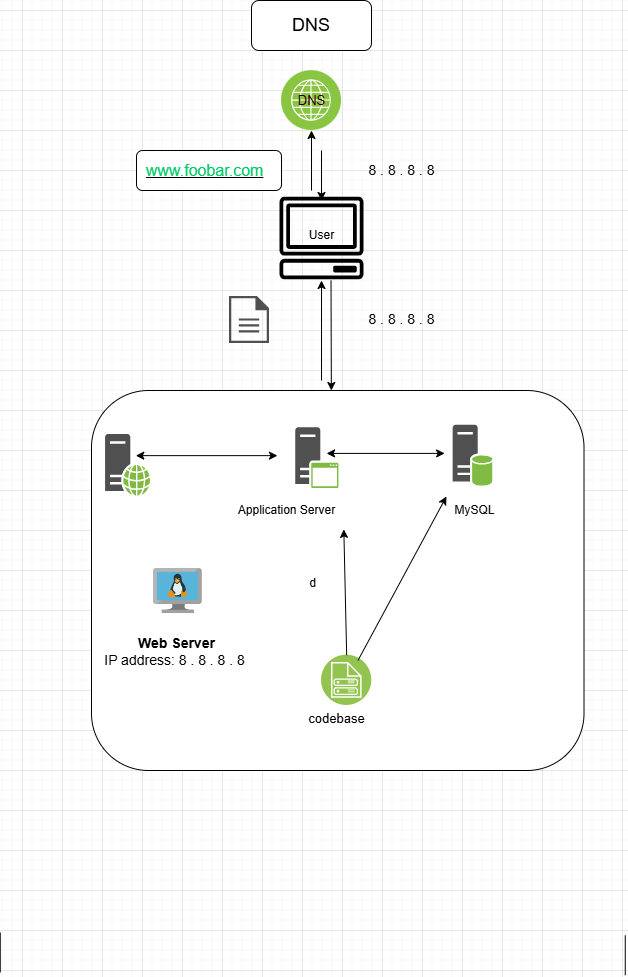

The diagram above was exported from draw.io. Its source (the exported page's mxGraphModel, read from the mxfile embedded in the PNG):
<mxGraphModel dx="1563" dy="789" grid="1" gridSize="10" guides="1" tooltips="1" connect="1" arrows="1" fold="1" page="1" pageScale="1" pageWidth="827" pageHeight="1169" math="0" shadow="0">
  <root>
    <mxCell id="0" />
    <mxCell id="1" parent="0" />
    <mxCell id="vKynNlXDxI3zSufrgbcq-3" value="&lt;font style=&quot;font-size: 18px;&quot;&gt;DNS&lt;/font&gt;" style="rounded=1;whiteSpace=wrap;html=1;" parent="1" vertex="1">
      <mxGeometry x="350" y="30" width="120" height="50" as="geometry" />
    </mxCell>
    <mxCell id="vKynNlXDxI3zSufrgbcq-11" value="" style="rounded=1;whiteSpace=wrap;html=1;" parent="1" vertex="1">
      <mxGeometry x="235" y="180" width="145" height="40" as="geometry" />
    </mxCell>
    <UserObject label="&lt;span style=&quot;orphans: 2; text-align: start; text-indent: 0px; widows: 2; float: none; display: inline !important;&quot;&gt;&lt;font color=&quot;#00cc66&quot;&gt;www.foobar.com&lt;/font&gt;&lt;/span&gt;" link="&lt;span style=&quot;color: rgb(199, 37, 78); font-family: Menlo, Monaco, Consolas, &amp;quot;Courier New&amp;quot;, monospace; font-size: 12.6px; font-style: normal; font-variant-ligatures: normal; font-variant-caps: normal; font-weight: 400; letter-spacing: normal; orphans: 2; text-align: start; text-indent: 0px; text-transform: none; widows: 2; word-spacing: 0px; -webkit-text-stroke-width: 0px; white-space: normal; background-color: rgb(249, 242, 244); text-decoration-thickness: initial; text-decoration-style: initial; text-decoration-color: initial; display: inline !important; float: none;&quot;&gt;www.foobar.com&lt;/span&gt;" id="vKynNlXDxI3zSufrgbcq-12">
      <mxCell style="text;whiteSpace=wrap;html=1;fontSize=16;verticalAlign=middle;fontStyle=4" parent="1" vertex="1">
        <mxGeometry x="242.5" y="180" width="130" height="40" as="geometry" />
      </mxCell>
    </UserObject>
    <mxCell id="vKynNlXDxI3zSufrgbcq-7" value="" style="sketch=0;outlineConnect=0;fontColor=#232F3E;gradientColor=none;strokeColor=default;fillColor=none;dashed=0;verticalLabelPosition=bottom;verticalAlign=top;align=center;html=1;fontSize=12;fontStyle=0;aspect=fixed;shape=mxgraph.aws4.resourceIcon;resIcon=mxgraph.aws4.client;strokeWidth=0;" parent="1" vertex="1">
      <mxGeometry x="367.5" y="215" width="105" height="105" as="geometry" />
    </mxCell>
    <mxCell id="vKynNlXDxI3zSufrgbcq-17" value="" style="endArrow=classic;html=1;rounded=0;" parent="1" edge="1">
      <mxGeometry width="50" height="50" relative="1" as="geometry">
        <mxPoint x="420" y="180" as="sourcePoint" />
        <mxPoint x="420" y="230" as="targetPoint" />
      </mxGeometry>
    </mxCell>
    <mxCell id="vKynNlXDxI3zSufrgbcq-18" value="&lt;font style=&quot;font-size: 14px;&quot;&gt;8 . 8 . 8 . 8&lt;/font&gt;" style="text;html=1;align=center;verticalAlign=middle;resizable=0;points=[];autosize=1;strokeColor=none;fillColor=none;" parent="1" vertex="1">
      <mxGeometry x="455" y="185" width="90" height="30" as="geometry" />
    </mxCell>
    <mxCell id="vKynNlXDxI3zSufrgbcq-21" value="&lt;font style=&quot;font-size: 14px;&quot;&gt;8 . 8 . 8 . 8&lt;/font&gt;" style="text;html=1;align=center;verticalAlign=middle;resizable=0;points=[];autosize=1;strokeColor=none;fillColor=none;" parent="1" vertex="1">
      <mxGeometry x="455" y="334" width="90" height="30" as="geometry" />
    </mxCell>
    <mxCell id="vKynNlXDxI3zSufrgbcq-24" value="" style="sketch=0;pointerEvents=1;shadow=0;dashed=0;html=1;strokeColor=none;fillColor=#505050;labelPosition=center;verticalLabelPosition=bottom;verticalAlign=top;outlineConnect=0;align=center;shape=mxgraph.office.concepts.document;" parent="1" vertex="1">
      <mxGeometry x="327.5" y="325.5" width="40" height="47" as="geometry" />
    </mxCell>
    <mxCell id="vKynNlXDxI3zSufrgbcq-25" value="" style="image;aspect=fixed;perimeter=ellipsePerimeter;html=1;align=center;shadow=0;dashed=0;fontColor=#3333FF;labelBackgroundColor=#7F00FF;fontSize=12;spacingTop=3;image=img/lib/ibm/infrastructure/channels.svg;" parent="1" vertex="1">
      <mxGeometry x="380" y="100" width="60" height="60" as="geometry" />
    </mxCell>
    <mxCell id="vKynNlXDxI3zSufrgbcq-27" value="&lt;font style=&quot;font-size: 13px;&quot; color=&quot;#330000&quot;&gt;DNS&lt;/font&gt;" style="text;html=1;align=center;verticalAlign=middle;resizable=0;points=[];autosize=1;strokeColor=none;fillColor=none;" parent="1" vertex="1">
      <mxGeometry x="385" y="115" width="50" height="30" as="geometry" />
    </mxCell>
    <mxCell id="vKynNlXDxI3zSufrgbcq-39" value="" style="endArrow=classic;html=1;rounded=0;" parent="1" edge="1">
      <mxGeometry width="50" height="50" relative="1" as="geometry">
        <mxPoint x="410" y="220" as="sourcePoint" />
        <mxPoint x="410" y="160" as="targetPoint" />
        <Array as="points" />
      </mxGeometry>
    </mxCell>
    <mxCell id="Gd6l6nNY_AkfJATcG_OG-104" value="" style="group" vertex="1" connectable="0" parent="1">
      <mxGeometry x="190" y="420" width="492.5" height="380" as="geometry" />
    </mxCell>
    <mxCell id="Gd6l6nNY_AkfJATcG_OG-59" value="" style="rounded=1;whiteSpace=wrap;html=1;" vertex="1" parent="Gd6l6nNY_AkfJATcG_OG-104">
      <mxGeometry x="0.003212633968497213" width="492.4967873660315" height="380" as="geometry" />
    </mxCell>
    <mxCell id="Gd6l6nNY_AkfJATcG_OG-60" value="" style="sketch=0;pointerEvents=1;shadow=0;dashed=0;html=1;strokeColor=none;fillColor=#505050;labelPosition=center;verticalLabelPosition=bottom;verticalAlign=top;outlineConnect=0;align=center;shape=mxgraph.office.servers.web_server_green;" vertex="1" parent="Gd6l6nNY_AkfJATcG_OG-104">
      <mxGeometry x="13.573378516774248" y="43.42857142857139" width="45.02827770203717" height="61.88571428571428" as="geometry" />
    </mxCell>
    <mxCell id="Gd6l6nNY_AkfJATcG_OG-61" value="" style="sketch=0;pointerEvents=1;shadow=0;dashed=0;html=1;strokeColor=none;fillColor=#505050;labelPosition=center;verticalLabelPosition=bottom;verticalAlign=top;outlineConnect=0;align=center;shape=mxgraph.office.servers.application_server_green;" vertex="1" parent="Gd6l6nNY_AkfJATcG_OG-104">
      <mxGeometry x="203.75488418209935" y="36.6933990147783" width="43.1520994644523" height="60.800000000000004" as="geometry" />
    </mxCell>
    <mxCell id="Gd6l6nNY_AkfJATcG_OG-62" value="" style="sketch=0;pointerEvents=1;shadow=0;dashed=0;html=1;strokeColor=none;fillColor=#505050;labelPosition=center;verticalLabelPosition=bottom;verticalAlign=top;outlineConnect=0;align=center;shape=mxgraph.office.servers.database_server_green;" vertex="1" parent="Gd6l6nNY_AkfJATcG_OG-104">
      <mxGeometry x="361.13539702937356" y="34.256157635467936" width="40.33783210807498" height="60.800000000000004" as="geometry" />
    </mxCell>
    <mxCell id="Gd6l6nNY_AkfJATcG_OG-63" value="" style="image;aspect=fixed;perimeter=ellipsePerimeter;html=1;align=center;shadow=0;dashed=0;fontColor=#4277BB;labelBackgroundColor=default;fontSize=12;spacingTop=3;image=img/lib/ibm/vpc/ImageService.svg;" vertex="1" parent="Gd6l6nNY_AkfJATcG_OG-104">
      <mxGeometry x="230.04322541927328" y="264.69339901477844" width="50.246253813917384" height="50.246253813917384" as="geometry" />
    </mxCell>
    <mxCell id="Gd6l6nNY_AkfJATcG_OG-64" value="MySQL" style="text;html=1;align=center;verticalAlign=middle;resizable=0;points=[];autosize=1;strokeColor=none;fillColor=none;" vertex="1" parent="Gd6l6nNY_AkfJATcG_OG-104">
      <mxGeometry x="353.1616395196379" y="105.31428571428577" width="60" height="30" as="geometry" />
    </mxCell>
    <mxCell id="Gd6l6nNY_AkfJATcG_OG-65" value="Application Server" style="text;html=1;align=center;verticalAlign=middle;resizable=0;points=[];autosize=1;strokeColor=none;fillColor=none;" vertex="1" parent="Gd6l6nNY_AkfJATcG_OG-104">
      <mxGeometry x="134.93383930959357" y="105.31428571428577" width="120" height="30" as="geometry" />
    </mxCell>
    <mxCell id="Gd6l6nNY_AkfJATcG_OG-66" value="" style="endArrow=classic;html=1;rounded=0;entryX=0.03;entryY=0.021;entryDx=0;entryDy=0;entryPerimeter=0;" edge="1" parent="Gd6l6nNY_AkfJATcG_OG-104" target="Gd6l6nNY_AkfJATcG_OG-64">
      <mxGeometry width="50" height="50" relative="1" as="geometry">
        <mxPoint x="266.491200318328" y="269.9310344827586" as="sourcePoint" />
        <mxPoint x="337.3477700732546" y="101.67505494505505" as="targetPoint" />
      </mxGeometry>
    </mxCell>
    <mxCell id="Gd6l6nNY_AkfJATcG_OG-67" value="" style="endArrow=classic;startArrow=classic;html=1;rounded=0;" edge="1" parent="Gd6l6nNY_AkfJATcG_OG-104">
      <mxGeometry width="50" height="50" relative="1" as="geometry">
        <mxPoint x="44.29900979119512" y="65.14285714285708" as="sourcePoint" />
        <mxPoint x="185.95046672885377" y="65.14285714285708" as="targetPoint" />
      </mxGeometry>
    </mxCell>
    <mxCell id="Gd6l6nNY_AkfJATcG_OG-69" value="&lt;span style=&quot;color: rgba(0, 0, 0, 0); font-family: monospace; font-size: 0px; text-align: start; background-color: rgb(251, 251, 251);&quot;&gt;%3CmxGraphModel%3E%3Croot%3E%3CmxCell%20id%3D%220%22%2F%3E%3CmxCell%20id%3D%221%22%20parent%3D%220%22%2F%3E%3CmxCell%20id%3D%222%22%20value%3D%22%22%20style%3D%22group%22%20vertex%3D%221%22%20connectable%3D%220%22%20parent%3D%221%22%3E%3CmxGeometry%20x%3D%2224.997619047619025%22%20y%3D%22910%22%20width%3D%22365.002380952381%22%20height%3D%22290%22%20as%3D%22geometry%22%2F%3E%3C%2FmxCell%3E%3CmxCell%20id%3D%223%22%20value%3D%22%22%20style%3D%22rounded%3D1%3BwhiteSpace%3Dwrap%3Bhtml%3D1%3B%22%20vertex%3D%221%22%20parent%3D%222%22%3E%3CmxGeometry%20x%3D%220.002380952380974577%22%20width%3D%22365%22%20height%3D%22290%22%20as%3D%22geometry%22%2F%3E%3C%2FmxCell%3E%3CmxCell%20id%3D%224%22%20value%3D%22%22%20style%3D%22sketch%3D0%3BpointerEvents%3D1%3Bshadow%3D0%3Bdashed%3D0%3Bhtml%3D1%3BstrokeColor%3Dnone%3BfillColor%3D%23505050%3BlabelPosition%3Dcenter%3BverticalLabelPosition%3Dbottom%3BverticalAlign%3Dtop%3BoutlineConnect%3D0%3Balign%3Dcenter%3Bshape%3Dmxgraph.office.servers.web_server_green%3B%22%20vertex%3D%221%22%20parent%3D%222%22%3E%3CmxGeometry%20x%3D%2210.059523809523853%22%20y%3D%2233.14285714285711%22%20width%3D%2233.371428571428574%22%20height%3D%2247.22857142857143%22%20as%3D%22geometry%22%2F%3E%3C%2FmxCell%3E%3CmxCell%20id%3D%225%22%20value%3D%22%22%20style%3D%22sketch%3D0%3BpointerEvents%3D1%3Bshadow%3D0%3Bdashed%3D0%3Bhtml%3D1%3BstrokeColor%3Dnone%3BfillColor%3D%23505050%3BlabelPosition%3Dcenter%3BverticalLabelPosition%3Dbottom%3BverticalAlign%3Dtop%3BoutlineConnect%3D0%3Balign%3Dcenter%3Bshape%3Dmxgraph.office.servers.application_server_green%3B%22%20vertex%3D%221%22%20parent%3D%222%22%3E%3CmxGeometry%20x%3D%22151.00714285714292%22%20y%3D%2228.002857142857124%22%20width%3D%2231.980952380952388%22%20height%3D%2246.400000000000006%22%20as%3D%22geometry%22%2F%3E%3C%2FmxCell%3E%3CmxCell%20id%3D%226%22%20value%3D%22%22%20style%3D%22sketch%3D0%3BpointerEvents%3D1%3Bshadow%3D0%3Bdashed%3D0%3Bhtml%3D1%3BstrokeColor%3Dnone%3BfillColor%3D%23505050%3BlabelPosition%3Dcenter%3BverticalLabelPosition%3Dbottom%3BverticalAlign%3Dtop%3BoutlineConnect%3D0%3Balign%3Dcenter%3Bshape%3Dmxgraph.office.servers.database_server_green%3B%22%20vertex%3D%221%22%20parent%3D%222%22%3E%3CmxGeometry%20x%3D%22267.6452380952381%22%20y%3D%2226.14285714285711%22%20width%3D%2229.895238095238106%22%20height%3D%2246.400000000000006%22%20as%3D%22geometry%22%2F%3E%3C%2FmxCell%3E%3CmxCell%20id%3D%227%22%20value%3D%22%22%20style%3D%22image%3Baspect%3Dfixed%3Bperimeter%3DellipsePerimeter%3Bhtml%3D1%3Balign%3Dcenter%3Bshadow%3D0%3Bdashed%3D0%3BfontColor%3D%234277BB%3BlabelBackgroundColor%3Ddefault%3BfontSize%3D12%3BspacingTop%3D3%3Bimage%3Dimg%2Flib%2Fibm%2Fvpc%2FImageService.svg%3B%22%20vertex%3D%221%22%20parent%3D%222%22%3E%3CmxGeometry%20x%3D%22170.49000000000007%22%20y%3D%22202.00285714285724%22%20width%3D%2238.34582527904222%22%20height%3D%2238.34582527904222%22%20as%3D%22geometry%22%2F%3E%3C%2FmxCell%3E%3CmxCell%20id%3D%228%22%20value%3D%22MySQL%22%20style%3D%22text%3Bhtml%3D1%3Balign%3Dcenter%3BverticalAlign%3Dmiddle%3Bresizable%3D0%3Bpoints%3D%5B%5D%3Bautosize%3D1%3BstrokeColor%3Dnone%3BfillColor%3Dnone%3B%22%20vertex%3D%221%22%20parent%3D%222%22%3E%3CmxGeometry%20x%3D%22261.7357142857143%22%20y%3D%2280.37142857142862%22%20width%3D%2260%22%20height%3D%2230%22%20as%3D%22geometry%22%2F%3E%3C%2FmxCell%3E%3CmxCell%20id%3D%229%22%20value%3D%22Application%20Server%22%20style%3D%22text%3Bhtml%3D1%3Balign%3Dcenter%3BverticalAlign%3Dmiddle%3Bresizable%3D0%3Bpoints%3D%5B%5D%3Bautosize%3D1%3BstrokeColor%3Dnone%3BfillColor%3Dnone%3B%22%20vertex%3D%221%22%20parent%3D%222%22%3E%3CmxGeometry%20x%3D%22100.00238095238097%22%20y%3D%2280.37142857142862%22%20width%3D%22120%22%20height%3D%2230%22%20as%3D%22geometry%22%2F%3E%3C%2FmxCell%3E%3CmxCell%20id%3D%2210%22%20value%3D%22%22%20style%3D%22endArrow%3Dclassic%3Bhtml%3D1%3Brounded%3D0%3BentryX%3D0.03%3BentryY%3D0.021%3BentryDx%3D0%3BentryDy%3D0%3BentryPerimeter%3D0%3B%22%20edge%3D%221%22%20parent%3D%222%22%20target%3D%228%22%3E%3CmxGeometry%20width%3D%2250%22%20height%3D%2250%22%20relative%3D%221%22%20as%3D%22geometry%22%3E%3CmxPoint%20x%3D%22197.50238095238097%22%20y%3D%22206%22%20as%3D%22sourcePoint%22%2F%3E%3CmxPoint%20x%3D%22250.0157142857143%22%20y%3D%2277.59412087912096%22%20as%3D%22targetPoint%22%2F%3E%3C%2FmxGeometry%3E%3C%2FmxCell%3E%3CmxCell%20id%3D%2211%22%20value%3D%22%22%20style%3D%22endArrow%3Dclassic%3BstartArrow%3Dclassic%3Bhtml%3D1%3Brounded%3D0%3B%22%20edge%3D%221%22%20parent%3D%222%22%3E%3CmxGeometry%20width%3D%2250%22%20height%3D%2250%22%20relative%3D%221%22%20as%3D%22geometry%22%3E%3CmxPoint%20x%3D%2232.8309523809524%22%20y%3D%2249.714285714285666%22%20as%3D%22sourcePoint%22%2F%3E%3CmxPoint%20x%3D%22137.81190476190483%22%20y%3D%2249.714285714285666%22%20as%3D%22targetPoint%22%2F%3E%3C%2FmxGeometry%3E%3C%2FmxCell%3E%3CmxCell%20id%3D%2212%22%20value%3D%22%22%20style%3D%22image%3Baspect%3Dfixed%3Bperimeter%3DellipsePerimeter%3Bhtml%3D1%3Balign%3Dcenter%3Bshadow%3D0%3Bdashed%3D0%3BfontColor%3D%234277BB%3BlabelBackgroundColor%3Ddefault%3BfontSize%3D12%3BspacingTop%3D3%3Bimage%3Dimg%2Flib%2Fibm%2Finfrastructure%2Fmonitoring.svg%3B%22%20vertex%3D%221%22%20parent%3D%222%22%3E%3CmxGeometry%20x%3D%22304.54238095238094%22%20y%3D%2211.153846153846075%22%20width%3D%2248.69%22%20height%3D%2248.69%22%20as%3D%22geometry%22%2F%3E%3C%2FmxCell%3E%3CmxCell%20id%3D%2213%22%20value%3D%22%22%20style%3D%22image%3Bsketch%3D0%3Baspect%3Dfixed%3Bhtml%3D1%3Bpoints%3D%5B%5D%3Balign%3Dcenter%3BfontSize%3D12%3Bimage%3Dimg%2Flib%2Fmscae%2FVM_Linux.svg%3B%22%20vertex%3D%221%22%20parent%3D%222%22%3E%3CmxGeometry%20x%3D%2246.002380952380975%22%20y%3D%22135.76999999999998%22%20width%3D%2237.2%22%20height%3D%2234.23%22%20as%3D%22geometry%22%2F%3E%3C%2FmxCell%3E%3CmxCell%20id%3D%2214%22%20value%3D%22%26lt%3Bspan%20style%3D%26quot%3Bfont-size%3A%2013px%3B%26quot%3B%26gt%3Bcodebase%26lt%3B%2Fspan%26gt%3B%22%20style%3D%22text%3Bhtml%3D1%3Balign%3Dcenter%3BverticalAlign%3Dmiddle%3Bresizable%3D0%3Bpoints%3D%5B%5D%3Bautosize%3D1%3BstrokeColor%3Dnone%3BfillColor%3Dnone%3B%22%20vertex%3D%221%22%20parent%3D%222%22%3E%3CmxGeometry%20x%3D%22151.722380952381%22%20y%3D%22238.91307692307691%22%20width%3D%2280%22%20height%3D%2230%22%20as%3D%22geometry%22%2F%3E%3C%2FmxCell%3E%3CmxCell%20id%3D%2215%22%20value%3D%22%22%20style%3D%22endArrow%3Dclassic%3BstartArrow%3Dclassic%3Bhtml%3D1%3Brounded%3D0%3B%22%20edge%3D%221%22%20parent%3D%222%22%3E%3CmxGeometry%20width%3D%2250%22%20height%3D%2250%22%20relative%3D%221%22%20as%3D%22geometry%22%3E%3CmxPoint%20x%3D%22174.24095238095248%22%20y%3D%2248.00428571428563%22%20as%3D%22sourcePoint%22%2F%3E%3CmxPoint%20x%3D%22261.732380952381%22%20y%3D%2248%22%20as%3D%22targetPoint%22%2F%3E%3C%2FmxGeometry%3E%3C%2FmxCell%3E%3CmxCell%20id%3D%2216%22%20value%3D%22%22%20style%3D%22endArrow%3Dclassic%3Bhtml%3D1%3Brounded%3D0%3BexitX%3D0.5%3BexitY%3D0%3BexitDx%3D0%3BexitDy%3D0%3B%22%20edge%3D%221%22%20parent%3D%222%22%20source%3D%227%22%3E%3CmxGeometry%20width%3D%2250%22%20height%3D%2250%22%20relative%3D%221%22%20as%3D%22geometry%22%3E%3CmxPoint%20x%3D%22183.00238095238097%22%20y%3D%22202%22%20as%3D%22sourcePoint%22%2F%3E%3CmxPoint%20x%3D%22187.00238095238097%22%20y%3D%22106%22%20as%3D%22targetPoint%22%2F%3E%3C%2FmxGeometry%3E%3C%2FmxCell%3E%3CmxCell%20id%3D%2217%22%20value%3D%22d%22%20style%3D%22text%3Bhtml%3D1%3Balign%3Dcenter%3BverticalAlign%3Dmiddle%3Bresizable%3D0%3Bpoints%3D%5B%5D%3Bautosize%3D1%3BstrokeColor%3Dnone%3BfillColor%3Dnone%3B%22%20vertex%3D%221%22%20parent%3D%222%22%3E%3CmxGeometry%20x%3D%22152.99238095238098%22%20y%3D%22135.76999999999998%22%20width%3D%2230%22%20height%3D%2230%22%20as%3D%22geometry%22%2F%3E%3C%2FmxCell%3E%3CmxCell%20id%3D%2218%22%20value%3D%22%26lt%3Bfont%20style%3D%26quot%3Bfont-size%3A%2014px%3B%26quot%3B%26gt%3B%26lt%3Bb%26gt%3BWeb%20Server%26lt%3B%2Fb%26gt%3B%26lt%3B%2Ffont%26gt%3B%26lt%3Bdiv%20style%3D%26quot%3Bfont-size%3A%2014px%3B%26quot%3B%26gt%3BIP%20address%3A%26amp%3Bnbsp%3B%26lt%3Bspan%20style%3D%26quot%3Bfont-size%3A%2014px%3B%20background-color%3A%20initial%3B%26quot%3B%26gt%3B8%20.%208%20.%208%20.%208%26lt%3B%2Fspan%26gt%3B%26lt%3Bspan%20style%3D%26quot%3Bbackground-color%3A%20initial%3B%26quot%3B%26gt%3B%26amp%3Bnbsp%3B%26lt%3B%2Fspan%26gt%3B%26lt%3B%2Fdiv%26gt%3B%22%20style%3D%22text%3Bhtml%3D1%3Balign%3Dcenter%3BverticalAlign%3Dmiddle%3Bresizable%3D0%3Bpoints%3D%5B%5D%3Bautosize%3D1%3BstrokeColor%3Dnone%3BfillColor%3Dnone%3B%22%20vertex%3D%221%22%20parent%3D%222%22%3E%3CmxGeometry%20y%3D%22180.00313186813173%22%20width%3D%22170%22%20height%3D%2250%22%20as%3D%22geometry%22%2F%3E%3C%2FmxCell%3E%3C%2Froot%3E%3C%2FmxGraphModel%3E&lt;/span&gt;" style="image;sketch=0;aspect=fixed;html=1;points=[];align=center;fontSize=12;image=img/lib/mscae/VM_Linux.svg;" vertex="1" parent="Gd6l6nNY_AkfJATcG_OG-104">
      <mxGeometry x="62.07130090475603" y="177.90551724137927" width="48.744827586206895" height="44.85310344827586" as="geometry" />
    </mxCell>
    <mxCell id="Gd6l6nNY_AkfJATcG_OG-70" value="&lt;span style=&quot;font-size: 13px;&quot;&gt;codebase&lt;/span&gt;" style="text;html=1;align=center;verticalAlign=middle;resizable=0;points=[];autosize=1;strokeColor=none;fillColor=none;" vertex="1" parent="Gd6l6nNY_AkfJATcG_OG-104">
      <mxGeometry x="204.7199594262269" y="313.0585145888594" width="80" height="30" as="geometry" />
    </mxCell>
    <mxCell id="Gd6l6nNY_AkfJATcG_OG-71" value="" style="endArrow=classic;startArrow=classic;html=1;rounded=0;" edge="1" parent="Gd6l6nNY_AkfJATcG_OG-104">
      <mxGeometry width="50" height="50" relative="1" as="geometry">
        <mxPoint x="235.10440897319666" y="62.902167487684615" as="sourcePoint" />
        <mxPoint x="353.15714183208206" y="62.89655172413793" as="targetPoint" />
      </mxGeometry>
    </mxCell>
    <mxCell id="Gd6l6nNY_AkfJATcG_OG-72" value="" style="endArrow=classic;html=1;rounded=0;exitX=0.5;exitY=0;exitDx=0;exitDy=0;" edge="1" parent="Gd6l6nNY_AkfJATcG_OG-104" source="Gd6l6nNY_AkfJATcG_OG-63">
      <mxGeometry width="50" height="50" relative="1" as="geometry">
        <mxPoint x="246.92625945036238" y="264.6896551724138" as="sourcePoint" />
        <mxPoint x="252.32348451738739" y="138.89655172413794" as="targetPoint" />
      </mxGeometry>
    </mxCell>
    <mxCell id="Gd6l6nNY_AkfJATcG_OG-76" value="d" style="text;html=1;align=center;verticalAlign=middle;resizable=0;points=[];autosize=1;strokeColor=none;fillColor=none;" vertex="1" parent="Gd6l6nNY_AkfJATcG_OG-104">
      <mxGeometry x="206.4335783850073" y="177.90551724137927" width="30" height="30" as="geometry" />
    </mxCell>
    <mxCell id="Gd6l6nNY_AkfJATcG_OG-78" value="&lt;font style=&quot;font-size: 14px;&quot;&gt;&lt;b&gt;Web Server&lt;/b&gt;&lt;/font&gt;&lt;div style=&quot;font-size: 14px;&quot;&gt;IP address:&amp;nbsp;&lt;span style=&quot;font-size: 14px; background-color: initial;&quot;&gt;8 . 8 . 8 . 8&lt;/span&gt;&lt;span style=&quot;background-color: initial;&quot;&gt;&amp;nbsp;&lt;/span&gt;&lt;/div&gt;" style="text;html=1;align=center;verticalAlign=middle;resizable=0;points=[];autosize=1;strokeColor=none;fillColor=none;" vertex="1" parent="Gd6l6nNY_AkfJATcG_OG-104">
      <mxGeometry y="235.86617279272434" width="170" height="50" as="geometry" />
    </mxCell>
    <mxCell id="Gd6l6nNY_AkfJATcG_OG-109" value="" style="endArrow=classic;html=1;rounded=0;entryX=0.487;entryY=0;entryDx=0;entryDy=0;entryPerimeter=0;" edge="1" parent="1" target="Gd6l6nNY_AkfJATcG_OG-59">
      <mxGeometry width="50" height="50" relative="1" as="geometry">
        <mxPoint x="429.5" y="310" as="sourcePoint" />
        <mxPoint x="429.5" y="360" as="targetPoint" />
      </mxGeometry>
    </mxCell>
    <mxCell id="Gd6l6nNY_AkfJATcG_OG-110" value="" style="endArrow=classic;html=1;rounded=0;" edge="1" parent="1">
      <mxGeometry width="50" height="50" relative="1" as="geometry">
        <mxPoint x="420" y="410" as="sourcePoint" />
        <mxPoint x="420" y="310" as="targetPoint" />
        <Array as="points" />
      </mxGeometry>
    </mxCell>
    <mxCell id="Gd6l6nNY_AkfJATcG_OG-312" value="" style="endArrow=none;html=1;rounded=0;" edge="1" parent="1">
      <mxGeometry width="50" height="50" relative="1" as="geometry">
        <mxPoint x="98.75" y="1002" as="sourcePoint" />
        <mxPoint x="98.75" y="962" as="targetPoint" />
      </mxGeometry>
    </mxCell>
    <mxCell id="Gd6l6nNY_AkfJATcG_OG-313" value="" style="endArrow=none;html=1;rounded=0;" edge="1" parent="1">
      <mxGeometry width="50" height="50" relative="1" as="geometry">
        <mxPoint x="723.76" y="1004.75" as="sourcePoint" />
        <mxPoint x="723.76" y="964.75" as="targetPoint" />
      </mxGeometry>
    </mxCell>
    <mxCell id="Gd6l6nNY_AkfJATcG_OG-368" value="User" style="text;html=1;align=center;verticalAlign=middle;resizable=0;points=[];autosize=1;strokeColor=none;fillColor=none;" vertex="1" parent="1">
      <mxGeometry x="395" y="250" width="50" height="30" as="geometry" />
    </mxCell>
  </root>
</mxGraphModel>